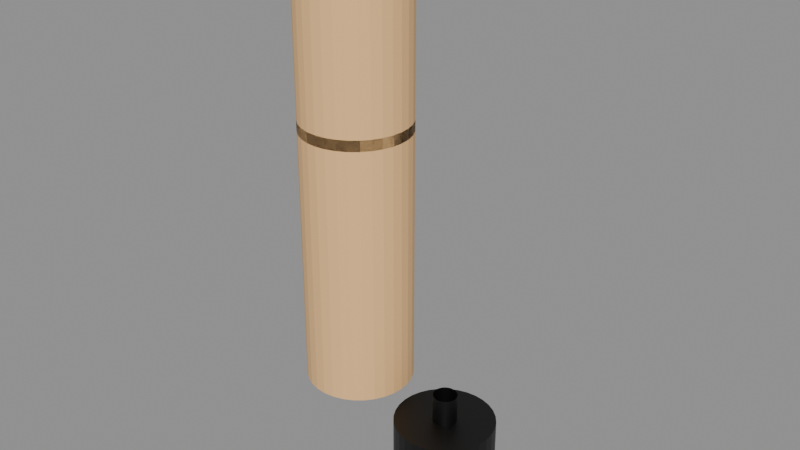 # Source: jet_v01.blend  (saved by Blender 5.2.44; exported with 4.5.12 LTS)
import bpy
from mathutils import Matrix  # noqa: F401  (used for matrix-valued properties, if any)

bpy.ops.wm.read_factory_settings(use_empty=True)
scene = bpy.context.scene
scene.name = 'Scene'

# ---- materials (node trees are filled in below, after node groups)
mat_jet_hair = bpy.data.materials.new('Jet_Hair')
mat_jet_goggles_strap = bpy.data.materials.new('Jet_Goggles_Strap')
mat_jet_goggles_frame = bpy.data.materials.new('Jet_Goggles_Frame')
mat_jet_goggles_lens = bpy.data.materials.new('Jet_Goggles_Lens')
mat_jet_bag_001 = bpy.data.materials.new('Jet_Bag.001')
mat_jet_bag_strap_001 = bpy.data.materials.new('Jet_Bag_Strap.001')

# ---- material node trees
mat_jet_hair.use_nodes = True; mat_jet_hair.node_tree.nodes.clear()
_N = mat_jet_hair.node_tree.nodes; _L = mat_jet_hair.node_tree.links
n0 = _N.new('ShaderNodeBsdfPrincipled'); n0.name = 'Principled BSDF'; n0.location = (-200, 100)
n0.inputs[0].default_value = (0.94, 0.56, 0.24, 1.0)
n0.inputs[10].default_value = 0.005
n1 = _N.new('ShaderNodeOutputMaterial'); n1.name = 'Material Output'; n1.location = (200, 100)
_L.new(n0.outputs[0], n1.inputs[0])
n1.is_active_output = True
mat_jet_goggles_strap.use_nodes = True; mat_jet_goggles_strap.node_tree.nodes.clear()
_N = mat_jet_goggles_strap.node_tree.nodes; _L = mat_jet_goggles_strap.node_tree.links
n0 = _N.new('ShaderNodeBsdfPrincipled'); n0.name = 'Principled BSDF'; n0.location = (-200, 100)
n0.inputs[0].default_value = (0.0, 0.0, 0.0, 1.0)
n0.inputs[10].default_value = 0.005
n1 = _N.new('ShaderNodeOutputMaterial'); n1.name = 'Material Output'; n1.location = (200, 100)
_L.new(n0.outputs[0], n1.inputs[0])
n1.is_active_output = True
mat_jet_goggles_frame.use_nodes = True; mat_jet_goggles_frame.node_tree.nodes.clear()
_N = mat_jet_goggles_frame.node_tree.nodes; _L = mat_jet_goggles_frame.node_tree.links
n0 = _N.new('ShaderNodeBsdfPrincipled'); n0.name = 'Principled BSDF'; n0.location = (-200, 100)
n0.inputs[0].default_value = (0.0, 0.0, 0.0, 1.0)
n0.inputs[10].default_value = 0.005
n1 = _N.new('ShaderNodeOutputMaterial'); n1.name = 'Material Output'; n1.location = (200, 100)
_L.new(n0.outputs[0], n1.inputs[0])
n1.is_active_output = True
mat_jet_goggles_lens.use_nodes = True; mat_jet_goggles_lens.node_tree.nodes.clear()
_N = mat_jet_goggles_lens.node_tree.nodes; _L = mat_jet_goggles_lens.node_tree.links
n0 = _N.new('ShaderNodeBsdfPrincipled'); n0.name = 'Principled BSDF'; n0.location = (-200, 100)
n0.inputs[0].default_value = (0.96, 0.66, 0.36, 1.0)
n0.inputs[10].default_value = 0.005
n1 = _N.new('ShaderNodeOutputMaterial'); n1.name = 'Material Output'; n1.location = (200, 100)
_L.new(n0.outputs[0], n1.inputs[0])
n1.is_active_output = True
mat_jet_bag_001.use_nodes = True; mat_jet_bag_001.node_tree.nodes.clear()
_N = mat_jet_bag_001.node_tree.nodes; _L = mat_jet_bag_001.node_tree.links
n0 = _N.new('ShaderNodeBsdfPrincipled'); n0.name = 'Principled BSDF'; n0.location = (-200, 100)
n0.inputs[0].default_value = (0.0, 0.0, 0.0, 1.0)
n0.inputs[10].default_value = 0.005
n1 = _N.new('ShaderNodeOutputMaterial'); n1.name = 'Material Output'; n1.location = (200, 100)
_L.new(n0.outputs[0], n1.inputs[0])
n1.is_active_output = True
mat_jet_bag_strap_001.use_nodes = True; mat_jet_bag_strap_001.node_tree.nodes.clear()
_N = mat_jet_bag_strap_001.node_tree.nodes; _L = mat_jet_bag_strap_001.node_tree.links
n0 = _N.new('ShaderNodeBsdfPrincipled'); n0.name = 'Principled BSDF'; n0.location = (-200, 100)
n0.inputs[0].default_value = (0.0, 0.0, 0.0, 1.0)
n0.inputs[10].default_value = 0.005
n1 = _N.new('ShaderNodeOutputMaterial'); n1.name = 'Material Output'; n1.location = (200, 100)
_L.new(n0.outputs[0], n1.inputs[0])
n1.is_active_output = True

# ---- meshes
me_hair = bpy.data.meshes.new('Hair')
me_hair.from_pydata([(0.0, 0.0, -0.218), (0.0, 0.0, 0.218), (0.0, 0.05, -0.218), (0.0, 0.05, 0.218), (0.009755, 0.04904, -0.218), (0.009755, 0.04904, 0.218), (0.01913, 0.04619, -0.218), (0.01913, 0.04619, 0.218), (0.02778, 0.04157, -0.218), (0.02778, 0.04157, 0.218), (0.03536, 0.03536, -0.218), (0.03536, 0.03536, 0.218), (0.04157, 0.02778, -0.218), (0.04157, 0.02778, 0.218), (0.04619, 0.01913, -0.218), (0.04619, 0.01913, 0.218), (0.04904, 0.009755, -0.218), (0.04904, 0.009755, 0.218), (0.05, 0.0, -0.218), (0.05, 0.0, 0.218), (0.04904, -0.009755, -0.218), (0.04904, -0.009755, 0.218), (0.04619, -0.01913, -0.218), (0.04619, -0.01913, 0.218), (0.04157, -0.02778, -0.218), (0.04157, -0.02778, 0.218), (0.03536, -0.03536, -0.218), (0.03536, -0.03536, 0.218), (0.02778, -0.04157, -0.218), (0.02778, -0.04157, 0.218), (0.01913, -0.04619, -0.218), (0.01913, -0.04619, 0.218), (0.009755, -0.04904, -0.218), (0.009755, -0.04904, 0.218), (0.0, -0.05, -0.218), (0.0, -0.05, 0.218), (-0.009755, -0.04904, -0.218), (-0.009755, -0.04904, 0.218), (-0.01913, -0.04619, -0.218), (-0.01913, -0.04619, 0.218), (-0.02778, -0.04157, -0.218), (-0.02778, -0.04157, 0.218), (-0.03536, -0.03536, -0.218), (-0.03536, -0.03536, 0.218), (-0.04157, -0.02778, -0.218), (-0.04157, -0.02778, 0.218), (-0.04619, -0.01913, -0.218), (-0.04619, -0.01913, 0.218), (-0.04904, -0.009755, -0.218), (-0.04904, -0.009755, 0.218), (-0.05, 0.0, -0.218), (-0.05, 0.0, 0.218), (-0.04904, 0.009755, -0.218), (-0.04904, 0.009755, 0.218), (-0.04619, 0.01913, -0.218), (-0.04619, 0.01913, 0.218), (-0.04157, 0.02778, -0.218), (-0.04157, 0.02778, 0.218), (-0.03536, 0.03536, -0.218), (-0.03536, 0.03536, 0.218), (-0.02778, 0.04157, -0.218), (-0.02778, 0.04157, 0.218), (-0.01913, 0.04619, -0.218), (-0.01913, 0.04619, 0.218), (-0.009755, 0.04904, -0.218), (-0.009755, 0.04904, 0.218)], [], [(0, 2, 4), (1, 5, 3), (2, 3, 5, 4), (0, 4, 6), (1, 7, 5), (4, 5, 7, 6), (0, 6, 8), (1, 9, 7), (6, 7, 9, 8), (0, 8, 10), (1, 11, 9), (8, 9, 11, 10), (0, 10, 12), (1, 13, 11), (10, 11, 13, 12), (0, 12, 14), (1, 15, 13), (12, 13, 15, 14), (0, 14, 16), (1, 17, 15), (14, 15, 17, 16), (0, 16, 18), (1, 19, 17), (16, 17, 19, 18), (0, 18, 20), (1, 21, 19), (18, 19, 21, 20), (0, 20, 22), (1, 23, 21), (20, 21, 23, 22), (0, 22, 24), (1, 25, 23), (22, 23, 25, 24), (0, 24, 26), (1, 27, 25), (24, 25, 27, 26), (0, 26, 28), (1, 29, 27), (26, 27, 29, 28), (0, 28, 30), (1, 31, 29), (28, 29, 31, 30), (0, 30, 32), (1, 33, 31), (30, 31, 33, 32), (0, 32, 34), (1, 35, 33), (32, 33, 35, 34), (0, 34, 36), (1, 37, 35), (34, 35, 37, 36), (0, 36, 38), (1, 39, 37), (36, 37, 39, 38), (0, 38, 40), (1, 41, 39), (38, 39, 41, 40), (0, 40, 42), (1, 43, 41), (40, 41, 43, 42), (0, 42, 44), (1, 45, 43), (42, 43, 45, 44), (0, 44, 46), (1, 47, 45), (44, 45, 47, 46), (0, 46, 48), (1, 49, 47), (46, 47, 49, 48), (0, 48, 50), (1, 51, 49), (48, 49, 51, 50), (0, 50, 52), (1, 53, 51), (50, 51, 53, 52), (0, 52, 54), (1, 55, 53), (52, 53, 55, 54), (0, 54, 56), (1, 57, 55), (54, 55, 57, 56), (0, 56, 58), (1, 59, 57), (56, 57, 59, 58), (0, 58, 60), (1, 61, 59), (58, 59, 61, 60), (0, 60, 62), (1, 63, 61), (60, 61, 63, 62), (0, 62, 64), (1, 65, 63), (62, 63, 65, 64), (0, 64, 2), (1, 3, 65), (64, 65, 3, 2)])
me_hair.materials.append(mat_jet_hair)
me_hair.update()
me_goggles_strap = bpy.data.meshes.new('Goggles_Strap')
me_goggles_strap.from_pydata([(0.0, 0.05, -0.005), (0.0, 0.05, 0.005), (0.009755, 0.04904, -0.005), (0.009755, 0.04904, 0.005), (0.01913, 0.04619, -0.005), (0.01913, 0.04619, 0.005), (0.02778, 0.04157, -0.005), (0.02778, 0.04157, 0.005), (0.03536, 0.03536, -0.005), (0.03536, 0.03536, 0.005), (0.04157, 0.02778, -0.005), (0.04157, 0.02778, 0.005), (0.04619, 0.01913, -0.005), (0.04619, 0.01913, 0.005), (0.04904, 0.009755, -0.005), (0.04904, 0.009755, 0.005), (0.05, 0.0, -0.005), (0.05, 0.0, 0.005), (0.04904, -0.009755, -0.005), (0.04904, -0.009755, 0.005), (0.04619, -0.01913, -0.005), (0.04619, -0.01913, 0.005), (0.04157, -0.02778, -0.005), (0.04157, -0.02778, 0.005), (0.03536, -0.03536, -0.005), (0.03536, -0.03536, 0.005), (0.02778, -0.04157, -0.005), (0.02778, -0.04157, 0.005), (0.01913, -0.04619, -0.005), (0.01913, -0.04619, 0.005), (0.009755, -0.04904, -0.005), (0.009755, -0.04904, 0.005), (0.0, -0.05, -0.005), (0.0, -0.05, 0.005), (-0.009755, -0.04904, -0.005), (-0.009755, -0.04904, 0.005), (-0.01913, -0.04619, -0.005), (-0.01913, -0.04619, 0.005), (-0.02778, -0.04157, -0.005), (-0.02778, -0.04157, 0.005), (-0.03536, -0.03536, -0.005), (-0.03536, -0.03536, 0.005), (-0.04157, -0.02778, -0.005), (-0.04157, -0.02778, 0.005), (-0.04619, -0.01913, -0.005), (-0.04619, -0.01913, 0.005), (-0.04904, -0.009755, -0.005), (-0.04904, -0.009755, 0.005), (-0.05, 0.0, -0.005), (-0.05, 0.0, 0.005), (-0.04904, 0.009755, -0.005), (-0.04904, 0.009755, 0.005), (-0.04619, 0.01913, -0.005), (-0.04619, 0.01913, 0.005), (-0.04157, 0.02778, -0.005), (-0.04157, 0.02778, 0.005), (-0.03536, 0.03536, -0.005), (-0.03536, 0.03536, 0.005), (-0.02778, 0.04157, -0.005), (-0.02778, 0.04157, 0.005), (-0.01913, 0.04619, -0.005), (-0.01913, 0.04619, 0.005), (-0.009755, 0.04904, -0.005), (-0.009755, 0.04904, 0.005)], [], [(0, 1, 3, 2), (2, 3, 5, 4), (4, 5, 7, 6), (6, 7, 9, 8), (8, 9, 11, 10), (10, 11, 13, 12), (12, 13, 15, 14), (14, 15, 17, 16), (16, 17, 19, 18), (18, 19, 21, 20), (20, 21, 23, 22), (22, 23, 25, 24), (24, 25, 27, 26), (26, 27, 29, 28), (28, 29, 31, 30), (30, 31, 33, 32), (32, 33, 35, 34), (34, 35, 37, 36), (36, 37, 39, 38), (38, 39, 41, 40), (40, 41, 43, 42), (42, 43, 45, 44), (44, 45, 47, 46), (46, 47, 49, 48), (48, 49, 51, 50), (50, 51, 53, 52), (52, 53, 55, 54), (54, 55, 57, 56), (56, 57, 59, 58), (58, 59, 61, 60), (60, 61, 63, 62), (62, 63, 1, 0)])
me_goggles_strap.materials.append(mat_jet_goggles_strap)
me_goggles_strap.update()
me_goggles_frame = bpy.data.meshes.new('Goggles_Frame')
me_goggles_frame.from_pydata([(0.0, 0.0, -0.01), (0.0, 0.0, 0.01), (0.0, 0.03, -0.01), (0.0, 0.03, 0.01), (0.005853, 0.02942, -0.01), (0.005853, 0.02942, 0.01), (0.01148, 0.02772, -0.01), (0.01148, 0.02772, 0.01), (0.01667, 0.02494, -0.01), (0.01667, 0.02494, 0.01), (0.02121, 0.02121, -0.01), (0.02121, 0.02121, 0.01), (0.02494, 0.01667, -0.01), (0.02494, 0.01667, 0.01), (0.02772, 0.01148, -0.01), (0.02772, 0.01148, 0.01), (0.02942, 0.005853, -0.01), (0.02942, 0.005853, 0.01), (0.03, 0.0, -0.01), (0.03, 0.0, 0.01), (0.02942, -0.005853, -0.01), (0.02942, -0.005853, 0.01), (0.02772, -0.01148, -0.01), (0.02772, -0.01148, 0.01), (0.02494, -0.01667, -0.01), (0.02494, -0.01667, 0.01), (0.02121, -0.02121, -0.01), (0.02121, -0.02121, 0.01), (0.01667, -0.02494, -0.01), (0.01667, -0.02494, 0.01), (0.01148, -0.02772, -0.01), (0.01148, -0.02772, 0.01), (0.005853, -0.02942, -0.01), (0.005853, -0.02942, 0.01), (0.0, -0.03, -0.01), (0.0, -0.03, 0.01), (-0.005853, -0.02942, -0.01), (-0.005853, -0.02942, 0.01), (-0.01148, -0.02772, -0.01), (-0.01148, -0.02772, 0.01), (-0.01667, -0.02494, -0.01), (-0.01667, -0.02494, 0.01), (-0.02121, -0.02121, -0.01), (-0.02121, -0.02121, 0.01), (-0.02494, -0.01667, -0.01), (-0.02494, -0.01667, 0.01), (-0.02772, -0.01148, -0.01), (-0.02772, -0.01148, 0.01), (-0.02942, -0.005853, -0.01), (-0.02942, -0.005853, 0.01), (-0.03, 0.0, -0.01), (-0.03, 0.0, 0.01), (-0.02942, 0.005853, -0.01), (-0.02942, 0.005853, 0.01), (-0.02772, 0.01148, -0.01), (-0.02772, 0.01148, 0.01), (-0.02494, 0.01667, -0.01), (-0.02494, 0.01667, 0.01), (-0.02121, 0.02121, -0.01), (-0.02121, 0.02121, 0.01), (-0.01667, 0.02494, -0.01), (-0.01667, 0.02494, 0.01), (-0.01148, 0.02772, -0.01), (-0.01148, 0.02772, 0.01), (-0.005853, 0.02942, -0.01), (-0.005853, 0.02942, 0.01)], [], [(0, 2, 4), (1, 5, 3), (2, 3, 5, 4), (0, 4, 6), (1, 7, 5), (4, 5, 7, 6), (0, 6, 8), (1, 9, 7), (6, 7, 9, 8), (0, 8, 10), (1, 11, 9), (8, 9, 11, 10), (0, 10, 12), (1, 13, 11), (10, 11, 13, 12), (0, 12, 14), (1, 15, 13), (12, 13, 15, 14), (0, 14, 16), (1, 17, 15), (14, 15, 17, 16), (0, 16, 18), (1, 19, 17), (16, 17, 19, 18), (0, 18, 20), (1, 21, 19), (18, 19, 21, 20), (0, 20, 22), (1, 23, 21), (20, 21, 23, 22), (0, 22, 24), (1, 25, 23), (22, 23, 25, 24), (0, 24, 26), (1, 27, 25), (24, 25, 27, 26), (0, 26, 28), (1, 29, 27), (26, 27, 29, 28), (0, 28, 30), (1, 31, 29), (28, 29, 31, 30), (0, 30, 32), (1, 33, 31), (30, 31, 33, 32), (0, 32, 34), (1, 35, 33), (32, 33, 35, 34), (0, 34, 36), (1, 37, 35), (34, 35, 37, 36), (0, 36, 38), (1, 39, 37), (36, 37, 39, 38), (0, 38, 40), (1, 41, 39), (38, 39, 41, 40), (0, 40, 42), (1, 43, 41), (40, 41, 43, 42), (0, 42, 44), (1, 45, 43), (42, 43, 45, 44), (0, 44, 46), (1, 47, 45), (44, 45, 47, 46), (0, 46, 48), (1, 49, 47), (46, 47, 49, 48), (0, 48, 50), (1, 51, 49), (48, 49, 51, 50), (0, 50, 52), (1, 53, 51), (50, 51, 53, 52), (0, 52, 54), (1, 55, 53), (52, 53, 55, 54), (0, 54, 56), (1, 57, 55), (54, 55, 57, 56), (0, 56, 58), (1, 59, 57), (56, 57, 59, 58), (0, 58, 60), (1, 61, 59), (58, 59, 61, 60), (0, 60, 62), (1, 63, 61), (60, 61, 63, 62), (0, 62, 64), (1, 65, 63), (62, 63, 65, 64), (0, 64, 2), (1, 3, 65), (64, 65, 3, 2)])
me_goggles_frame.materials.append(mat_jet_goggles_frame)
me_goggles_frame.update()
me_goggles_lens = bpy.data.meshes.new('Goggles_Lens')
me_goggles_lens.from_pydata([(0.0, 0.0, -0.005), (0.0, 0.0, 0.005), (0.0, 0.02, -0.005), (0.0, 0.02, 0.005), (0.003902, 0.01962, -0.005), (0.003902, 0.01962, 0.005), (0.007654, 0.01848, -0.005), (0.007654, 0.01848, 0.005), (0.01111, 0.01663, -0.005), (0.01111, 0.01663, 0.005), (0.01414, 0.01414, -0.005), (0.01414, 0.01414, 0.005), (0.01663, 0.01111, -0.005), (0.01663, 0.01111, 0.005), (0.01848, 0.007654, -0.005), (0.01848, 0.007654, 0.005), (0.01962, 0.003902, -0.005), (0.01962, 0.003902, 0.005), (0.02, 0.0, -0.005), (0.02, 0.0, 0.005), (0.01962, -0.003902, -0.005), (0.01962, -0.003902, 0.005), (0.01848, -0.007654, -0.005), (0.01848, -0.007654, 0.005), (0.01663, -0.01111, -0.005), (0.01663, -0.01111, 0.005), (0.01414, -0.01414, -0.005), (0.01414, -0.01414, 0.005), (0.01111, -0.01663, -0.005), (0.01111, -0.01663, 0.005), (0.007654, -0.01848, -0.005), (0.007654, -0.01848, 0.005), (0.003902, -0.01962, -0.005), (0.003902, -0.01962, 0.005), (0.0, -0.02, -0.005), (0.0, -0.02, 0.005), (-0.003902, -0.01962, -0.005), (-0.003902, -0.01962, 0.005), (-0.007654, -0.01848, -0.005), (-0.007654, -0.01848, 0.005), (-0.01111, -0.01663, -0.005), (-0.01111, -0.01663, 0.005), (-0.01414, -0.01414, -0.005), (-0.01414, -0.01414, 0.005), (-0.01663, -0.01111, -0.005), (-0.01663, -0.01111, 0.005), (-0.01848, -0.007654, -0.005), (-0.01848, -0.007654, 0.005), (-0.01962, -0.003902, -0.005), (-0.01962, -0.003902, 0.005), (-0.02, 0.0, -0.005), (-0.02, 0.0, 0.005), (-0.01962, 0.003902, -0.005), (-0.01962, 0.003902, 0.005), (-0.01848, 0.007654, -0.005), (-0.01848, 0.007654, 0.005), (-0.01663, 0.01111, -0.005), (-0.01663, 0.01111, 0.005), (-0.01414, 0.01414, -0.005), (-0.01414, 0.01414, 0.005), (-0.01111, 0.01663, -0.005), (-0.01111, 0.01663, 0.005), (-0.007654, 0.01848, -0.005), (-0.007654, 0.01848, 0.005), (-0.003902, 0.01962, -0.005), (-0.003902, 0.01962, 0.005)], [], [(0, 2, 4), (1, 5, 3), (2, 3, 5, 4), (0, 4, 6), (1, 7, 5), (4, 5, 7, 6), (0, 6, 8), (1, 9, 7), (6, 7, 9, 8), (0, 8, 10), (1, 11, 9), (8, 9, 11, 10), (0, 10, 12), (1, 13, 11), (10, 11, 13, 12), (0, 12, 14), (1, 15, 13), (12, 13, 15, 14), (0, 14, 16), (1, 17, 15), (14, 15, 17, 16), (0, 16, 18), (1, 19, 17), (16, 17, 19, 18), (0, 18, 20), (1, 21, 19), (18, 19, 21, 20), (0, 20, 22), (1, 23, 21), (20, 21, 23, 22), (0, 22, 24), (1, 25, 23), (22, 23, 25, 24), (0, 24, 26), (1, 27, 25), (24, 25, 27, 26), (0, 26, 28), (1, 29, 27), (26, 27, 29, 28), (0, 28, 30), (1, 31, 29), (28, 29, 31, 30), (0, 30, 32), (1, 33, 31), (30, 31, 33, 32), (0, 32, 34), (1, 35, 33), (32, 33, 35, 34), (0, 34, 36), (1, 37, 35), (34, 35, 37, 36), (0, 36, 38), (1, 39, 37), (36, 37, 39, 38), (0, 38, 40), (1, 41, 39), (38, 39, 41, 40), (0, 40, 42), (1, 43, 41), (40, 41, 43, 42), (0, 42, 44), (1, 45, 43), (42, 43, 45, 44), (0, 44, 46), (1, 47, 45), (44, 45, 47, 46), (0, 46, 48), (1, 49, 47), (46, 47, 49, 48), (0, 48, 50), (1, 51, 49), (48, 49, 51, 50), (0, 50, 52), (1, 53, 51), (50, 51, 53, 52), (0, 52, 54), (1, 55, 53), (52, 53, 55, 54), (0, 54, 56), (1, 57, 55), (54, 55, 57, 56), (0, 56, 58), (1, 59, 57), (56, 57, 59, 58), (0, 58, 60), (1, 61, 59), (58, 59, 61, 60), (0, 60, 62), (1, 63, 61), (60, 61, 63, 62), (0, 62, 64), (1, 65, 63), (62, 63, 65, 64), (0, 64, 2), (1, 3, 65), (64, 65, 3, 2)])
me_goggles_lens.materials.append(mat_jet_goggles_lens)
me_goggles_lens.update()
me_bag = bpy.data.meshes.new('Bag')
me_bag.from_pydata([(0.0, 0.0, -0.032), (0.0, 0.0, 0.032), (0.0, 0.046, -0.032), (0.0, 0.046, 0.032), (0.008974, 0.04512, -0.032), (0.008974, 0.04512, 0.032), (0.0176, 0.0425, -0.032), (0.0176, 0.0425, 0.032), (0.02556, 0.03825, -0.032), (0.02556, 0.03825, 0.032), (0.03253, 0.03253, -0.032), (0.03253, 0.03253, 0.032), (0.03825, 0.02556, -0.032), (0.03825, 0.02556, 0.032), (0.0425, 0.0176, -0.032), (0.0425, 0.0176, 0.032), (0.04512, 0.008974, -0.032), (0.04512, 0.008974, 0.032), (0.046, 0.0, -0.032), (0.046, 0.0, 0.032), (0.04512, -0.008974, -0.032), (0.04512, -0.008974, 0.032), (0.0425, -0.0176, -0.032), (0.0425, -0.0176, 0.032), (0.03825, -0.02556, -0.032), (0.03825, -0.02556, 0.032), (0.03253, -0.03253, -0.032), (0.03253, -0.03253, 0.032), (0.02556, -0.03825, -0.032), (0.02556, -0.03825, 0.032), (0.0176, -0.0425, -0.032), (0.0176, -0.0425, 0.032), (0.008974, -0.04512, -0.032), (0.008974, -0.04512, 0.032), (0.0, -0.046, -0.032), (0.0, -0.046, 0.032), (-0.008974, -0.04512, -0.032), (-0.008974, -0.04512, 0.032), (-0.0176, -0.0425, -0.032), (-0.0176, -0.0425, 0.032), (-0.02556, -0.03825, -0.032), (-0.02556, -0.03825, 0.032), (-0.03253, -0.03253, -0.032), (-0.03253, -0.03253, 0.032), (-0.03825, -0.02556, -0.032), (-0.03825, -0.02556, 0.032), (-0.0425, -0.0176, -0.032), (-0.0425, -0.0176, 0.032), (-0.04512, -0.008974, -0.032), (-0.04512, -0.008974, 0.032), (-0.046, 0.0, -0.032), (-0.046, 0.0, 0.032), (-0.04512, 0.008974, -0.032), (-0.04512, 0.008974, 0.032), (-0.0425, 0.0176, -0.032), (-0.0425, 0.0176, 0.032), (-0.03825, 0.02556, -0.032), (-0.03825, 0.02556, 0.032), (-0.03253, 0.03253, -0.032), (-0.03253, 0.03253, 0.032), (-0.02556, 0.03825, -0.032), (-0.02556, 0.03825, 0.032), (-0.0176, 0.0425, -0.032), (-0.0176, 0.0425, 0.032), (-0.008974, 0.04512, -0.032), (-0.008974, 0.04512, 0.032)], [], [(0, 2, 4), (1, 5, 3), (2, 3, 5, 4), (0, 4, 6), (1, 7, 5), (4, 5, 7, 6), (0, 6, 8), (1, 9, 7), (6, 7, 9, 8), (0, 8, 10), (1, 11, 9), (8, 9, 11, 10), (0, 10, 12), (1, 13, 11), (10, 11, 13, 12), (0, 12, 14), (1, 15, 13), (12, 13, 15, 14), (0, 14, 16), (1, 17, 15), (14, 15, 17, 16), (0, 16, 18), (1, 19, 17), (16, 17, 19, 18), (0, 18, 20), (1, 21, 19), (18, 19, 21, 20), (0, 20, 22), (1, 23, 21), (20, 21, 23, 22), (0, 22, 24), (1, 25, 23), (22, 23, 25, 24), (0, 24, 26), (1, 27, 25), (24, 25, 27, 26), (0, 26, 28), (1, 29, 27), (26, 27, 29, 28), (0, 28, 30), (1, 31, 29), (28, 29, 31, 30), (0, 30, 32), (1, 33, 31), (30, 31, 33, 32), (0, 32, 34), (1, 35, 33), (32, 33, 35, 34), (0, 34, 36), (1, 37, 35), (34, 35, 37, 36), (0, 36, 38), (1, 39, 37), (36, 37, 39, 38), (0, 38, 40), (1, 41, 39), (38, 39, 41, 40), (0, 40, 42), (1, 43, 41), (40, 41, 43, 42), (0, 42, 44), (1, 45, 43), (42, 43, 45, 44), (0, 44, 46), (1, 47, 45), (44, 45, 47, 46), (0, 46, 48), (1, 49, 47), (46, 47, 49, 48), (0, 48, 50), (1, 51, 49), (48, 49, 51, 50), (0, 50, 52), (1, 53, 51), (50, 51, 53, 52), (0, 52, 54), (1, 55, 53), (52, 53, 55, 54), (0, 54, 56), (1, 57, 55), (54, 55, 57, 56), (0, 56, 58), (1, 59, 57), (56, 57, 59, 58), (0, 58, 60), (1, 61, 59), (58, 59, 61, 60), (0, 60, 62), (1, 63, 61), (60, 61, 63, 62), (0, 62, 64), (1, 65, 63), (62, 63, 65, 64), (0, 64, 2), (1, 3, 65), (64, 65, 3, 2)])
me_bag.materials.append(mat_jet_bag_001)
me_bag.update()
me_bag_strap = bpy.data.meshes.new('Bag_Strap')
me_bag_strap.from_pydata([(0.0, 0.011, -0.0585), (0.0, 0.011, 0.0585), (0.002146, 0.01079, -0.0585), (0.002146, 0.01079, 0.0585), (0.00421, 0.01016, -0.0585), (0.00421, 0.01016, 0.0585), (0.006111, 0.009146, -0.0585), (0.006111, 0.009146, 0.0585), (0.007778, 0.007778, -0.0585), (0.007778, 0.007778, 0.0585), (0.009146, 0.006111, -0.0585), (0.009146, 0.006111, 0.0585), (0.01016, 0.00421, -0.0585), (0.01016, 0.00421, 0.0585), (0.01079, 0.002146, -0.0585), (0.01079, 0.002146, 0.0585), (0.011, 0.0, -0.0585), (0.011, 0.0, 0.0585), (0.01079, -0.002146, -0.0585), (0.01079, -0.002146, 0.0585), (0.01016, -0.00421, -0.0585), (0.01016, -0.00421, 0.0585), (0.009146, -0.006111, -0.0585), (0.009146, -0.006111, 0.0585), (0.007778, -0.007778, -0.0585), (0.007778, -0.007778, 0.0585), (0.006111, -0.009146, -0.0585), (0.006111, -0.009146, 0.0585), (0.00421, -0.01016, -0.0585), (0.00421, -0.01016, 0.0585), (0.002146, -0.01079, -0.0585), (0.002146, -0.01079, 0.0585), (0.0, -0.011, -0.0585), (0.0, -0.011, 0.0585), (-0.002146, -0.01079, -0.0585), (-0.002146, -0.01079, 0.0585), (-0.00421, -0.01016, -0.0585), (-0.00421, -0.01016, 0.0585), (-0.006111, -0.009146, -0.0585), (-0.006111, -0.009146, 0.0585), (-0.007778, -0.007778, -0.0585), (-0.007778, -0.007778, 0.0585), (-0.009146, -0.006111, -0.0585), (-0.009146, -0.006111, 0.0585), (-0.01016, -0.00421, -0.0585), (-0.01016, -0.00421, 0.0585), (-0.01079, -0.002146, -0.0585), (-0.01079, -0.002146, 0.0585), (-0.011, 0.0, -0.0585), (-0.011, 0.0, 0.0585), (-0.01079, 0.002146, -0.0585), (-0.01079, 0.002146, 0.0585), (-0.01016, 0.00421, -0.0585), (-0.01016, 0.00421, 0.0585), (-0.009146, 0.006111, -0.0585), (-0.009146, 0.006111, 0.0585), (-0.007778, 0.007778, -0.0585), (-0.007778, 0.007778, 0.0585), (-0.006111, 0.009146, -0.0585), (-0.006111, 0.009146, 0.0585), (-0.00421, 0.01016, -0.0585), (-0.00421, 0.01016, 0.0585), (-0.002146, 0.01079, -0.0585), (-0.002146, 0.01079, 0.0585)], [], [(0, 1, 3, 2), (2, 3, 5, 4), (4, 5, 7, 6), (6, 7, 9, 8), (8, 9, 11, 10), (10, 11, 13, 12), (12, 13, 15, 14), (14, 15, 17, 16), (16, 17, 19, 18), (18, 19, 21, 20), (20, 21, 23, 22), (22, 23, 25, 24), (24, 25, 27, 26), (26, 27, 29, 28), (28, 29, 31, 30), (30, 31, 33, 32), (32, 33, 35, 34), (34, 35, 37, 36), (36, 37, 39, 38), (38, 39, 41, 40), (40, 41, 43, 42), (42, 43, 45, 44), (44, 45, 47, 46), (46, 47, 49, 48), (48, 49, 51, 50), (50, 51, 53, 52), (52, 53, 55, 54), (54, 55, 57, 56), (56, 57, 59, 58), (58, 59, 61, 60), (60, 61, 63, 62), (62, 63, 1, 0)])
me_bag_strap.materials.append(mat_jet_bag_strap_001)
me_bag_strap.update()

# ---- objects
ob_hair = bpy.data.objects.new('Hair', me_hair)
ob_goggles_strap = bpy.data.objects.new('Goggles_Strap', me_goggles_strap)
ob_goggles_frame = bpy.data.objects.new('Goggles_Frame', me_goggles_frame)
ob_goggles_lens = bpy.data.objects.new('Goggles_Lens', me_goggles_lens)
ob_bag_001 = bpy.data.objects.new('Bag.001', me_bag)
ob_bag_strap_001 = bpy.data.objects.new('Bag_Strap.001', me_bag_strap)
ob_jet = bpy.data.objects.new('Jet', None)

# ---- transforms, parenting, visibility, modifiers, constraints
ob_hair.parent = ob_jet
ob_hair.location = (0.0, 0.0, 0.31)
ob_goggles_strap.parent = ob_jet
ob_goggles_strap.location = (0.0, 0.0, 0.34)
ob_goggles_frame.parent = ob_jet
ob_goggles_frame.location = (0.0, 0.0, 0.36)
ob_goggles_lens.parent = ob_jet
ob_goggles_lens.location = (0.0, 0.0, 0.365)
ob_bag_001.parent = ob_jet
ob_bag_001.location = (0.1, 0.0, 0.05)
ob_bag_strap_001.parent = ob_jet
ob_bag_strap_001.location = (0.1, 0.0, 0.05)
ob_jet.location = (-0.048, 0.0, 0.0085)

# ---- collection membership
scene.collection.objects.link(ob_hair)
scene.collection.objects.link(ob_goggles_strap)
scene.collection.objects.link(ob_goggles_frame)
scene.collection.objects.link(ob_goggles_lens)
scene.collection.objects.link(ob_bag_001)
scene.collection.objects.link(ob_bag_strap_001)
scene.collection.objects.link(ob_jet)

# ---- scene / render settings (as saved in the file)
scene.frame_start = 1; scene.frame_end = 250; scene.frame_set(1)
scene.render.engine = 'BLENDER_EEVEE_NEXT'
scene.render.bake_bias = 0.0
scene.render.bake_samples = 0
scene.render.compositor_device = 'GPU'
scene.eevee.use_volume_custom_range = False
scene.eevee.fast_gi_thickness_near = 0.1
scene.eevee.fast_gi_thickness_far = 0.0
scene.eevee.ray_tracing_options.screen_trace_thickness = 0.1
bpy.context.view_layer.update()

# ---- added for rendering (the .blend has no active camera and no usable light): camera, sun + grey world if the file has none
cam_auto = bpy.data.cameras.new('AutoCamera')
cam_auto.lens = 50.0
cam_auto.sensor_width = 36.0
cam_auto.clip_end = 1000.0
ob_auto_camera = bpy.data.objects.new('AutoCamera', cam_auto)
scene.collection.objects.link(ob_auto_camera)
ob_auto_camera.location = (0.536509, -0.643811, 0.697457)
ob_auto_camera.rotation_euler = (1.09748, -7.21219e-08, 0.694738)
scene.camera = ob_auto_camera
light_auto_sun = bpy.data.lights.new('AutoSun', 'SUN')
light_auto_sun.energy = 3.0
light_auto_sun.angle = 0.0523599
ob_auto_sun = bpy.data.objects.new('AutoSun', light_auto_sun)
scene.collection.objects.link(ob_auto_sun)
ob_auto_sun.rotation_euler = (0.872665, 0.174533, 0.523599)
if scene.world is None:
    world_auto = bpy.data.worlds.new('AutoWorld')
    world_auto.color = (0.3, 0.3, 0.3)
    scene.world = world_auto
bpy.context.view_layer.update()
